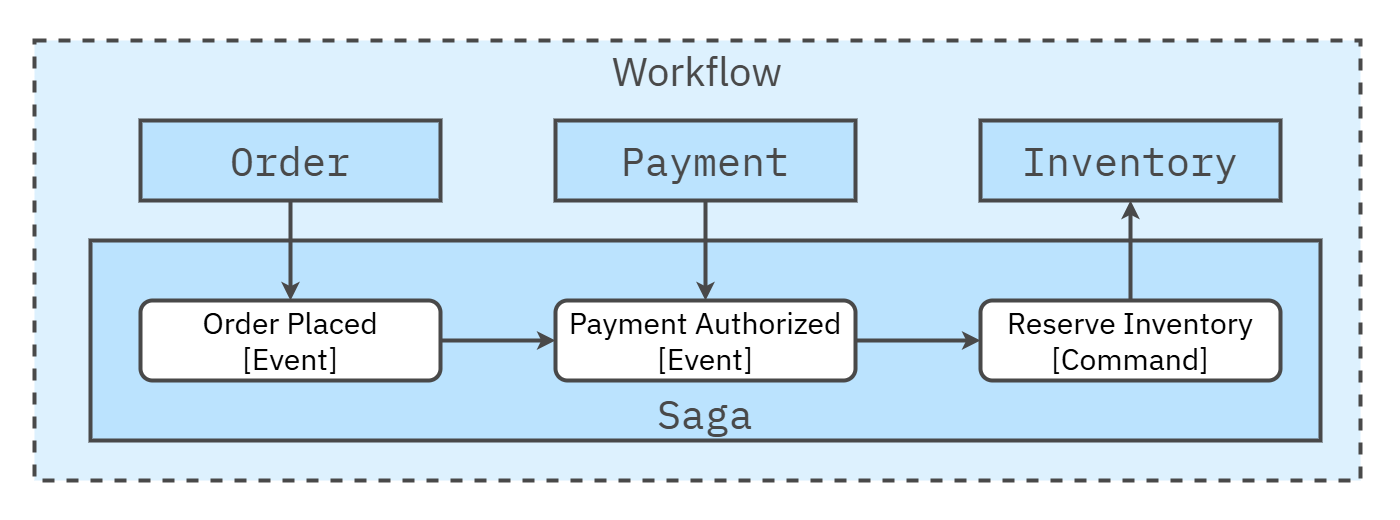

The diagram above was exported from draw.io. Its source (the exported page's mxGraphModel, read from the mxfile embedded in the PNG):
<mxGraphModel dx="3518" dy="1880" grid="1" gridSize="10" guides="1" tooltips="1" connect="1" arrows="1" fold="1" page="1" pageScale="1" pageWidth="1600" pageHeight="840" math="0" shadow="0">
  <root>
    <mxCell id="0" />
    <mxCell id="1" parent="0" />
    <mxCell id="Az0bFYg64EQcbs3Bumrs-12" value="" style="rounded=0;whiteSpace=wrap;html=1;strokeColor=none;strokeWidth=4;align=center;verticalAlign=middle;fontFamily=IBM Plex Sans;fontSource=https%3A%2F%2Ffonts.googleapis.com%2Fcss%3Ffamily%3DIBM%2BPlex%2BSans;fontSize=64;fontColor=#494949;fillColor=none;movable=1;resizable=1;rotatable=1;deletable=1;editable=1;locked=0;connectable=1;" parent="1" vertex="1">
      <mxGeometry x="-360" y="-240" width="1400" height="520" as="geometry" />
    </mxCell>
    <mxCell id="181" value="Workflow" style="rounded=0;whiteSpace=wrap;html=1;fillColor=#DDF1FE;strokeColor=#494949;strokeWidth=4;perimeterSpacing=1;dashed=1;movable=1;resizable=1;rotatable=1;deletable=1;editable=1;locked=0;connectable=1;verticalAlign=top;fontSize=40;fontFamily=IBM Plex Sans;fontSource=https%3A%2F%2Ffonts.googleapis.com%2Fcss%3Ffamily%3DIBM%2BPlex%2BSans;fontColor=#494949;" parent="1" vertex="1">
      <mxGeometry x="-326" y="-200" width="1326" height="440" as="geometry" />
    </mxCell>
    <mxCell id="242" value="&lt;div&gt;Saga&lt;/div&gt;" style="rounded=0;whiteSpace=wrap;html=1;fillColor=#bbe3fe;strokeColor=#494949;strokeWidth=4;fontFamily=IBM Plex Mono;fontSource=https%3A%2F%2Ffonts.googleapis.com%2Fcss%3Ffamily%3DIBM%2BPlex%2BMono;fontSize=40;fontColor=#494949;verticalAlign=bottom;" parent="1" vertex="1">
      <mxGeometry x="-270" width="1230" height="200" as="geometry" />
    </mxCell>
    <mxCell id="264" value="&lt;div&gt;Order&lt;/div&gt;" style="rounded=0;whiteSpace=wrap;html=1;fillColor=#bbe3fe;strokeColor=#494949;strokeWidth=4;fontFamily=IBM Plex Mono;fontSource=https%3A%2F%2Ffonts.googleapis.com%2Fcss%3Ffamily%3DIBM%2BPlex%2BMono;fontSize=40;fontColor=#494949;verticalAlign=middle;" parent="1" vertex="1">
      <mxGeometry x="-220" y="-120" width="300" height="80" as="geometry" />
    </mxCell>
    <mxCell id="266" style="edgeStyle=none;html=1;entryX=0.5;entryY=0;entryDx=0;entryDy=0;exitX=0.5;exitY=1;exitDx=0;exitDy=0;strokeWidth=4;strokeColor=#494949;" edge="1" parent="1" source="264" target="269">
      <mxGeometry relative="1" as="geometry">
        <mxPoint x="-100" y="-60" as="sourcePoint" />
        <mxPoint x="-80" y="70.00000000000023" as="targetPoint" />
      </mxGeometry>
    </mxCell>
    <mxCell id="271" style="edgeStyle=none;html=1;strokeColor=#494949;strokeWidth=4;" edge="1" parent="1" source="267" target="270">
      <mxGeometry relative="1" as="geometry" />
    </mxCell>
    <mxCell id="267" value="&lt;div&gt;Payment&lt;/div&gt;" style="rounded=0;whiteSpace=wrap;html=1;fillColor=#bbe3fe;strokeColor=#494949;strokeWidth=4;fontFamily=IBM Plex Mono;fontSource=https%3A%2F%2Ffonts.googleapis.com%2Fcss%3Ffamily%3DIBM%2BPlex%2BMono;fontSize=40;fontColor=#494949;verticalAlign=middle;" vertex="1" parent="1">
      <mxGeometry x="195" y="-120" width="300" height="80" as="geometry" />
    </mxCell>
    <mxCell id="273" style="edgeStyle=none;shape=connector;rounded=1;html=1;exitX=1;exitY=0.5;exitDx=0;exitDy=0;strokeColor=#494949;strokeWidth=4;align=center;verticalAlign=middle;fontFamily=Helvetica;fontSize=11;fontColor=default;labelBackgroundColor=default;endArrow=classic;" edge="1" parent="1" source="269" target="270">
      <mxGeometry relative="1" as="geometry" />
    </mxCell>
    <mxCell id="269" value="Order Placed&lt;br&gt;[Event]" style="rounded=1;whiteSpace=wrap;html=1;strokeWidth=4;strokeColor=#494949;fontSize=30;fontFamily=IBM Plex Sans;fontSource=https%3A%2F%2Ffonts.googleapis.com%2Fcss%3Ffamily%3DIBM%2BPlex%2BSans;" vertex="1" parent="1">
      <mxGeometry x="-220" y="60" width="300" height="80" as="geometry" />
    </mxCell>
    <mxCell id="276" style="edgeStyle=none;shape=connector;rounded=1;html=1;exitX=1;exitY=0.5;exitDx=0;exitDy=0;strokeColor=#494949;strokeWidth=4;align=center;verticalAlign=middle;fontFamily=Helvetica;fontSize=11;fontColor=default;labelBackgroundColor=default;endArrow=classic;" edge="1" parent="1" source="270" target="275">
      <mxGeometry relative="1" as="geometry" />
    </mxCell>
    <mxCell id="270" value="Payment Authorized&lt;br&gt;[Event]" style="rounded=1;whiteSpace=wrap;html=1;strokeWidth=4;strokeColor=#494949;fontSize=30;fontFamily=IBM Plex Sans;fontSource=https%3A%2F%2Ffonts.googleapis.com%2Fcss%3Ffamily%3DIBM%2BPlex%2BSans;" vertex="1" parent="1">
      <mxGeometry x="195" y="60" width="300" height="80" as="geometry" />
    </mxCell>
    <mxCell id="274" value="&lt;div&gt;Inventory&lt;/div&gt;" style="rounded=0;whiteSpace=wrap;html=1;fillColor=#bbe3fe;strokeColor=#494949;strokeWidth=4;fontFamily=IBM Plex Mono;fontSource=https%3A%2F%2Ffonts.googleapis.com%2Fcss%3Ffamily%3DIBM%2BPlex%2BMono;fontSize=40;fontColor=#494949;verticalAlign=middle;" vertex="1" parent="1">
      <mxGeometry x="620" y="-120" width="300" height="80" as="geometry" />
    </mxCell>
    <mxCell id="277" style="edgeStyle=none;shape=connector;rounded=1;html=1;exitX=0.5;exitY=0;exitDx=0;exitDy=0;strokeColor=#494949;strokeWidth=4;align=center;verticalAlign=middle;fontFamily=Helvetica;fontSize=11;fontColor=default;labelBackgroundColor=default;endArrow=classic;" edge="1" parent="1" source="275" target="274">
      <mxGeometry relative="1" as="geometry" />
    </mxCell>
    <mxCell id="275" value="Reserve Inventory&lt;br&gt;[Command]" style="rounded=1;whiteSpace=wrap;html=1;strokeWidth=4;strokeColor=#494949;fontSize=30;fontFamily=IBM Plex Sans;fontSource=https%3A%2F%2Ffonts.googleapis.com%2Fcss%3Ffamily%3DIBM%2BPlex%2BSans;" vertex="1" parent="1">
      <mxGeometry x="620" y="60" width="300" height="80" as="geometry" />
    </mxCell>
  </root>
</mxGraphModel>